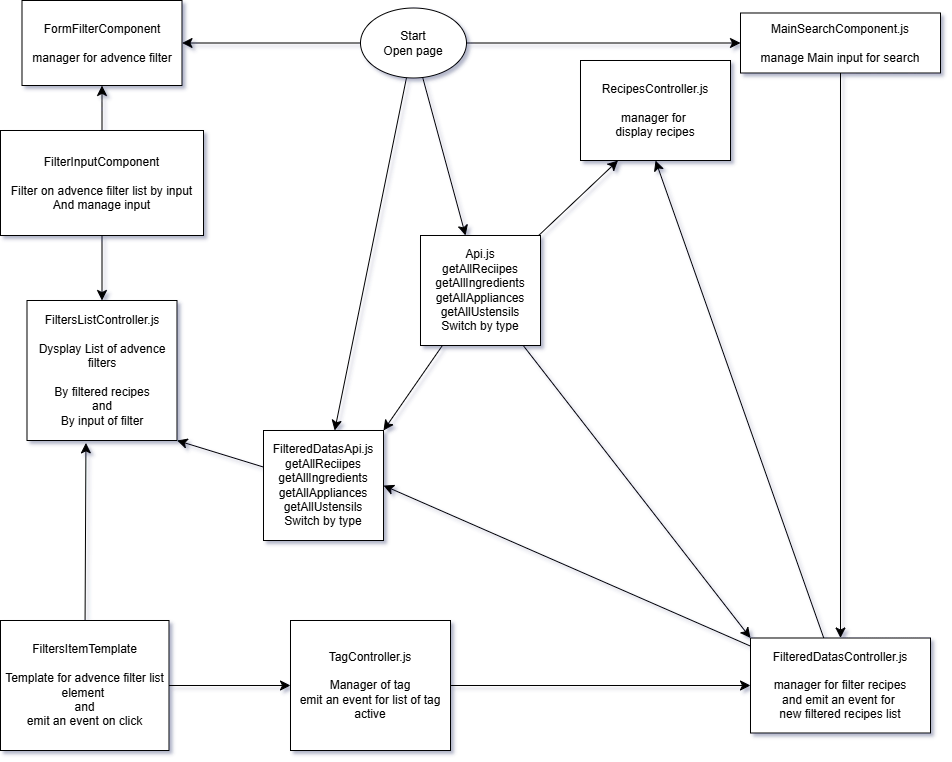

The diagram above was exported from draw.io. Its source (the exported page's mxGraphModel, read from the mxfile embedded in the PNG):
<mxGraphModel dx="1189" dy="551" grid="1" gridSize="10" guides="1" tooltips="1" connect="1" arrows="1" fold="1" page="1" pageScale="1" pageWidth="827" pageHeight="1169" math="0" shadow="0">
  <root>
    <mxCell id="WIyWlLk6GJQsqaUBKTNV-0" />
    <mxCell id="WIyWlLk6GJQsqaUBKTNV-1" parent="WIyWlLk6GJQsqaUBKTNV-0" />
    <mxCell id="2HiM1AjlR4UOMEv-QHIk-1" value="" style="edgeStyle=none;curved=1;rounded=0;orthogonalLoop=1;jettySize=auto;html=1;fontSize=12;startSize=8;endSize=8;" edge="1" parent="WIyWlLk6GJQsqaUBKTNV-1" source="-01R1c8GGRXRvKqPV9T0-12" target="2HiM1AjlR4UOMEv-QHIk-0">
      <mxGeometry relative="1" as="geometry" />
    </mxCell>
    <mxCell id="2HiM1AjlR4UOMEv-QHIk-3" value="" style="edgeStyle=none;curved=1;rounded=0;orthogonalLoop=1;jettySize=auto;html=1;fontSize=12;startSize=8;endSize=8;" edge="1" parent="WIyWlLk6GJQsqaUBKTNV-1" source="-01R1c8GGRXRvKqPV9T0-12" target="2HiM1AjlR4UOMEv-QHIk-2">
      <mxGeometry relative="1" as="geometry" />
    </mxCell>
    <mxCell id="2HiM1AjlR4UOMEv-QHIk-8" value="" style="edgeStyle=none;curved=1;rounded=0;orthogonalLoop=1;jettySize=auto;html=1;fontSize=12;startSize=8;endSize=8;" edge="1" parent="WIyWlLk6GJQsqaUBKTNV-1" source="-01R1c8GGRXRvKqPV9T0-12" target="2HiM1AjlR4UOMEv-QHIk-7">
      <mxGeometry relative="1" as="geometry" />
    </mxCell>
    <mxCell id="2HiM1AjlR4UOMEv-QHIk-18" value="" style="edgeStyle=none;curved=1;rounded=0;orthogonalLoop=1;jettySize=auto;html=1;fontSize=12;startSize=8;endSize=8;" edge="1" parent="WIyWlLk6GJQsqaUBKTNV-1" source="-01R1c8GGRXRvKqPV9T0-12" target="2HiM1AjlR4UOMEv-QHIk-17">
      <mxGeometry relative="1" as="geometry" />
    </mxCell>
    <mxCell id="-01R1c8GGRXRvKqPV9T0-12" value="Start&lt;br&gt;Open page" style="ellipse;whiteSpace=wrap;html=1;" parent="WIyWlLk6GJQsqaUBKTNV-1" vertex="1">
      <mxGeometry x="510" y="137.5" width="106" height="70" as="geometry" />
    </mxCell>
    <mxCell id="2HiM1AjlR4UOMEv-QHIk-4" style="edgeStyle=none;curved=1;rounded=0;orthogonalLoop=1;jettySize=auto;html=1;entryX=1;entryY=0;entryDx=0;entryDy=0;fontSize=12;startSize=8;endSize=8;" edge="1" parent="WIyWlLk6GJQsqaUBKTNV-1" source="2HiM1AjlR4UOMEv-QHIk-0" target="2HiM1AjlR4UOMEv-QHIk-2">
      <mxGeometry relative="1" as="geometry" />
    </mxCell>
    <mxCell id="2HiM1AjlR4UOMEv-QHIk-21" style="edgeStyle=none;curved=1;rounded=0;orthogonalLoop=1;jettySize=auto;html=1;entryX=0;entryY=0;entryDx=0;entryDy=0;fontSize=12;startSize=8;endSize=8;" edge="1" parent="WIyWlLk6GJQsqaUBKTNV-1" source="2HiM1AjlR4UOMEv-QHIk-0" target="2HiM1AjlR4UOMEv-QHIk-19">
      <mxGeometry relative="1" as="geometry" />
    </mxCell>
    <mxCell id="2HiM1AjlR4UOMEv-QHIk-32" style="edgeStyle=none;curved=1;rounded=0;orthogonalLoop=1;jettySize=auto;html=1;entryX=0.25;entryY=1;entryDx=0;entryDy=0;fontSize=12;startSize=8;endSize=8;" edge="1" parent="WIyWlLk6GJQsqaUBKTNV-1" source="2HiM1AjlR4UOMEv-QHIk-0" target="2HiM1AjlR4UOMEv-QHIk-30">
      <mxGeometry relative="1" as="geometry" />
    </mxCell>
    <mxCell id="2HiM1AjlR4UOMEv-QHIk-0" value="Api.js&lt;div&gt;getAllReciipes&lt;/div&gt;&lt;div&gt;getAllIngredients&lt;/div&gt;&lt;div&gt;getAllAppliances&lt;/div&gt;&lt;div&gt;getAllUstensils&lt;/div&gt;&lt;div&gt;Switch by type&lt;/div&gt;" style="whiteSpace=wrap;html=1;" vertex="1" parent="WIyWlLk6GJQsqaUBKTNV-1">
      <mxGeometry x="570" y="365" width="120" height="110" as="geometry" />
    </mxCell>
    <mxCell id="2HiM1AjlR4UOMEv-QHIk-6" value="" style="edgeStyle=none;curved=1;rounded=0;orthogonalLoop=1;jettySize=auto;html=1;fontSize=12;startSize=8;endSize=8;entryX=1;entryY=1;entryDx=0;entryDy=0;" edge="1" parent="WIyWlLk6GJQsqaUBKTNV-1" source="2HiM1AjlR4UOMEv-QHIk-2" target="2HiM1AjlR4UOMEv-QHIk-5">
      <mxGeometry relative="1" as="geometry">
        <mxPoint x="327" y="539" as="targetPoint" />
      </mxGeometry>
    </mxCell>
    <mxCell id="2HiM1AjlR4UOMEv-QHIk-2" value="FilteredDatasApi.js&lt;div style=&quot;border-color: var(--border-color);&quot;&gt;getAllReciipes&lt;/div&gt;&lt;div style=&quot;border-color: var(--border-color);&quot;&gt;getAllIngredients&lt;/div&gt;&lt;div style=&quot;border-color: var(--border-color);&quot;&gt;getAllAppliances&lt;/div&gt;&lt;div style=&quot;border-color: var(--border-color);&quot;&gt;getAllUstensils&lt;/div&gt;&lt;div style=&quot;border-color: var(--border-color);&quot;&gt;Switch by type&lt;/div&gt;" style="whiteSpace=wrap;html=1;" vertex="1" parent="WIyWlLk6GJQsqaUBKTNV-1">
      <mxGeometry x="413" y="560" width="120" height="110" as="geometry" />
    </mxCell>
    <mxCell id="2HiM1AjlR4UOMEv-QHIk-5" value="FiltersListController.js&lt;div&gt;&lt;br&gt;&lt;/div&gt;&lt;div&gt;Dysplay List of advence filters&lt;/div&gt;&lt;div&gt;&lt;br&gt;&lt;/div&gt;&lt;div&gt;By filtered recipes&lt;/div&gt;&lt;div&gt;and&lt;/div&gt;&lt;div&gt;By input of filter&lt;/div&gt;" style="whiteSpace=wrap;html=1;" vertex="1" parent="WIyWlLk6GJQsqaUBKTNV-1">
      <mxGeometry x="176.5" y="430" width="150" height="140" as="geometry" />
    </mxCell>
    <mxCell id="2HiM1AjlR4UOMEv-QHIk-7" value="FormFilterComponent&lt;div&gt;&lt;br&gt;&lt;/div&gt;&lt;div&gt;manager for advence filter&lt;/div&gt;" style="whiteSpace=wrap;html=1;" vertex="1" parent="WIyWlLk6GJQsqaUBKTNV-1">
      <mxGeometry x="171.5" y="130" width="160" height="85" as="geometry" />
    </mxCell>
    <mxCell id="2HiM1AjlR4UOMEv-QHIk-10" style="edgeStyle=none;curved=1;rounded=0;orthogonalLoop=1;jettySize=auto;html=1;fontSize=12;startSize=8;endSize=8;entryX=0.5;entryY=1;entryDx=0;entryDy=0;" edge="1" parent="WIyWlLk6GJQsqaUBKTNV-1" source="2HiM1AjlR4UOMEv-QHIk-9" target="2HiM1AjlR4UOMEv-QHIk-7">
      <mxGeometry relative="1" as="geometry">
        <mxPoint x="681.5" y="237.5" as="targetPoint" />
      </mxGeometry>
    </mxCell>
    <mxCell id="2HiM1AjlR4UOMEv-QHIk-13" style="edgeStyle=none;curved=1;rounded=0;orthogonalLoop=1;jettySize=auto;html=1;exitX=0.5;exitY=1;exitDx=0;exitDy=0;entryX=0.5;entryY=0;entryDx=0;entryDy=0;fontSize=12;startSize=8;endSize=8;" edge="1" parent="WIyWlLk6GJQsqaUBKTNV-1" source="2HiM1AjlR4UOMEv-QHIk-9" target="2HiM1AjlR4UOMEv-QHIk-5">
      <mxGeometry relative="1" as="geometry" />
    </mxCell>
    <mxCell id="2HiM1AjlR4UOMEv-QHIk-9" value="FilterInputComponent&lt;div&gt;&lt;br&gt;&lt;/div&gt;&lt;div&gt;Filter on advence filter list by input&lt;/div&gt;&lt;div&gt;And manage input&lt;/div&gt;" style="rounded=0;whiteSpace=wrap;html=1;" vertex="1" parent="WIyWlLk6GJQsqaUBKTNV-1">
      <mxGeometry x="150" y="260" width="203" height="105" as="geometry" />
    </mxCell>
    <mxCell id="2HiM1AjlR4UOMEv-QHIk-20" value="" style="edgeStyle=none;curved=1;rounded=0;orthogonalLoop=1;jettySize=auto;html=1;fontSize=12;startSize=8;endSize=8;" edge="1" parent="WIyWlLk6GJQsqaUBKTNV-1" source="2HiM1AjlR4UOMEv-QHIk-17" target="2HiM1AjlR4UOMEv-QHIk-19">
      <mxGeometry relative="1" as="geometry" />
    </mxCell>
    <mxCell id="2HiM1AjlR4UOMEv-QHIk-17" value="MainSearchComponent.js&lt;div&gt;&lt;br&gt;&lt;/div&gt;&lt;div&gt;manage Main input for search&lt;/div&gt;" style="whiteSpace=wrap;html=1;" vertex="1" parent="WIyWlLk6GJQsqaUBKTNV-1">
      <mxGeometry x="890" y="142.5" width="200" height="60" as="geometry" />
    </mxCell>
    <mxCell id="2HiM1AjlR4UOMEv-QHIk-29" style="edgeStyle=none;curved=1;rounded=0;orthogonalLoop=1;jettySize=auto;html=1;entryX=1;entryY=0.5;entryDx=0;entryDy=0;fontSize=12;startSize=8;endSize=8;" edge="1" parent="WIyWlLk6GJQsqaUBKTNV-1" source="2HiM1AjlR4UOMEv-QHIk-19" target="2HiM1AjlR4UOMEv-QHIk-2">
      <mxGeometry relative="1" as="geometry" />
    </mxCell>
    <mxCell id="2HiM1AjlR4UOMEv-QHIk-31" style="edgeStyle=none;curved=1;rounded=0;orthogonalLoop=1;jettySize=auto;html=1;entryX=0.5;entryY=1;entryDx=0;entryDy=0;fontSize=12;startSize=8;endSize=8;" edge="1" parent="WIyWlLk6GJQsqaUBKTNV-1" source="2HiM1AjlR4UOMEv-QHIk-19" target="2HiM1AjlR4UOMEv-QHIk-30">
      <mxGeometry relative="1" as="geometry" />
    </mxCell>
    <mxCell id="2HiM1AjlR4UOMEv-QHIk-19" value="FilteredDatasController.js&lt;div&gt;&lt;br&gt;&lt;/div&gt;&lt;div&gt;manager for filter recipes&lt;/div&gt;&lt;div&gt;and emit an event for&amp;nbsp;&lt;/div&gt;&lt;div&gt;new filtered recipes list&lt;/div&gt;" style="whiteSpace=wrap;html=1;" vertex="1" parent="WIyWlLk6GJQsqaUBKTNV-1">
      <mxGeometry x="900" y="767.5" width="180" height="95" as="geometry" />
    </mxCell>
    <mxCell id="2HiM1AjlR4UOMEv-QHIk-25" value="" style="edgeStyle=none;curved=1;rounded=0;orthogonalLoop=1;jettySize=auto;html=1;fontSize=12;startSize=8;endSize=8;" edge="1" parent="WIyWlLk6GJQsqaUBKTNV-1" source="2HiM1AjlR4UOMEv-QHIk-22" target="2HiM1AjlR4UOMEv-QHIk-24">
      <mxGeometry relative="1" as="geometry" />
    </mxCell>
    <mxCell id="2HiM1AjlR4UOMEv-QHIk-22" value="FiltersItemTemplate&lt;div&gt;&lt;br&gt;&lt;/div&gt;&lt;div&gt;Template for advence filter list element&amp;nbsp;&lt;/div&gt;&lt;div&gt;and&lt;/div&gt;&lt;div&gt;emit an event on click&lt;/div&gt;" style="rounded=0;whiteSpace=wrap;html=1;" vertex="1" parent="WIyWlLk6GJQsqaUBKTNV-1">
      <mxGeometry x="150" y="750" width="168.5" height="130" as="geometry" />
    </mxCell>
    <mxCell id="2HiM1AjlR4UOMEv-QHIk-23" style="edgeStyle=none;curved=1;rounded=0;orthogonalLoop=1;jettySize=auto;html=1;entryX=0.393;entryY=1.017;entryDx=0;entryDy=0;entryPerimeter=0;fontSize=12;startSize=8;endSize=8;" edge="1" parent="WIyWlLk6GJQsqaUBKTNV-1" source="2HiM1AjlR4UOMEv-QHIk-22" target="2HiM1AjlR4UOMEv-QHIk-5">
      <mxGeometry relative="1" as="geometry" />
    </mxCell>
    <mxCell id="2HiM1AjlR4UOMEv-QHIk-28" style="edgeStyle=none;curved=1;rounded=0;orthogonalLoop=1;jettySize=auto;html=1;entryX=0;entryY=0.5;entryDx=0;entryDy=0;fontSize=12;startSize=8;endSize=8;" edge="1" parent="WIyWlLk6GJQsqaUBKTNV-1" source="2HiM1AjlR4UOMEv-QHIk-24" target="2HiM1AjlR4UOMEv-QHIk-19">
      <mxGeometry relative="1" as="geometry" />
    </mxCell>
    <mxCell id="2HiM1AjlR4UOMEv-QHIk-24" value="TagController.js&lt;div&gt;&lt;br&gt;&lt;/div&gt;&lt;div&gt;Manager of tag&lt;/div&gt;&lt;div&gt;emit an event for list of tag active&lt;/div&gt;" style="whiteSpace=wrap;html=1;rounded=0;" vertex="1" parent="WIyWlLk6GJQsqaUBKTNV-1">
      <mxGeometry x="440" y="750" width="160" height="130" as="geometry" />
    </mxCell>
    <mxCell id="2HiM1AjlR4UOMEv-QHIk-30" value="RecipesController.js&lt;div&gt;&lt;br&gt;&lt;/div&gt;&lt;div&gt;manager for&amp;nbsp;&lt;/div&gt;&lt;div&gt;display recipes&lt;/div&gt;" style="rounded=0;whiteSpace=wrap;html=1;" vertex="1" parent="WIyWlLk6GJQsqaUBKTNV-1">
      <mxGeometry x="730" y="190" width="150" height="100" as="geometry" />
    </mxCell>
  </root>
</mxGraphModel>